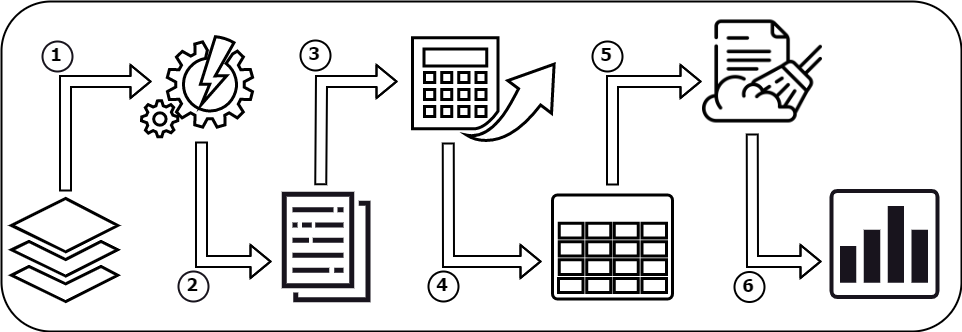

The diagram above was exported from draw.io. Its source (the exported page's mxGraphModel, read from the mxfile embedded in the PNG):
<mxGraphModel dx="733" dy="578" grid="1" gridSize="10" guides="1" tooltips="1" connect="1" arrows="1" fold="1" page="1" pageScale="1" pageWidth="827" pageHeight="1169" math="0" shadow="0">
  <root>
    <mxCell id="0" />
    <mxCell id="1" parent="0" />
    <mxCell id="C50aEqYhrGDqNmGHAu31-49" value="" style="group;movable=1;resizable=1;rotatable=1;deletable=1;editable=1;locked=0;connectable=1;" parent="1" vertex="1" connectable="0">
      <mxGeometry x="30" y="280" width="960" height="330" as="geometry" />
    </mxCell>
    <mxCell id="C50aEqYhrGDqNmGHAu31-47" value="" style="rounded=1;whiteSpace=wrap;html=1;fillColor=none;strokeWidth=2;movable=1;resizable=1;rotatable=1;deletable=1;editable=1;locked=0;connectable=1;" parent="1" vertex="1">
      <mxGeometry x="30" y="280" width="960" height="330" as="geometry" />
    </mxCell>
    <mxCell id="C50aEqYhrGDqNmGHAu31-16" value="" style="verticalLabelPosition=bottom;html=1;verticalAlign=top;align=center;shape=mxgraph.azure.storage;pointerEvents=1;fillStyle=solid;strokeWidth=3;aspect=fixed;movable=1;resizable=1;rotatable=1;deletable=1;editable=1;locked=0;connectable=1;" parent="1" vertex="1">
      <mxGeometry x="581" y="473.5" width="120" height="104" as="geometry" />
    </mxCell>
    <mxCell id="C50aEqYhrGDqNmGHAu31-18" value="" style="sketch=0;html=1;aspect=fixed;shadow=0;verticalAlign=top;labelPosition=center;verticalLabelPosition=bottom;shape=mxgraph.gcp2.files;strokeWidth=3;movable=1;resizable=1;rotatable=1;deletable=1;editable=1;locked=0;connectable=1;" parent="1" vertex="1">
      <mxGeometry x="40" y="477" width="106.19" height="103" as="geometry" />
    </mxCell>
    <mxCell id="C50aEqYhrGDqNmGHAu31-20" value="" style="verticalLabelPosition=bottom;html=1;verticalAlign=top;align=center;shape=mxgraph.azure.automation;pointerEvents=1;aspect=fixed;strokeWidth=3;movable=1;resizable=1;rotatable=1;deletable=1;editable=1;locked=0;connectable=1;" parent="1" vertex="1">
      <mxGeometry x="170" y="315.2" width="111.11" height="100" as="geometry" />
    </mxCell>
    <mxCell id="C50aEqYhrGDqNmGHAu31-21" value="" style="sketch=0;outlineConnect=0;dashed=0;verticalLabelPosition=bottom;verticalAlign=top;align=center;html=1;fontSize=12;fontStyle=0;aspect=fixed;pointerEvents=1;shape=mxgraph.aws4.data_set;fillColor=#18141D;movable=1;resizable=1;rotatable=1;deletable=1;editable=1;locked=0;connectable=1;" parent="1" vertex="1">
      <mxGeometry x="310" y="470.3" width="89.18" height="110.41" as="geometry" />
    </mxCell>
    <mxCell id="C50aEqYhrGDqNmGHAu31-22" value="" style="sketch=0;html=1;aspect=fixed;shadow=0;verticalAlign=top;labelPosition=center;verticalLabelPosition=bottom;shape=mxgraph.gcp2.calculator;strokeWidth=3;movable=1;resizable=1;rotatable=1;deletable=1;editable=1;locked=0;connectable=1;" parent="1" vertex="1">
      <mxGeometry x="441" y="316.2" width="141.62" height="104.8" as="geometry" />
    </mxCell>
    <mxCell id="C50aEqYhrGDqNmGHAu31-23" value="" style="shape=image;verticalLabelPosition=bottom;labelBackgroundColor=default;verticalAlign=top;aspect=fixed;imageAspect=0;image=data:image/png,(base64 omitted: 21960 chars);movable=1;resizable=1;rotatable=1;deletable=1;editable=1;locked=0;connectable=1;" parent="1" vertex="1">
      <mxGeometry x="731" y="290" width="120" height="120" as="geometry" />
    </mxCell>
    <mxCell id="C50aEqYhrGDqNmGHAu31-24" value="" style="sketch=0;pointerEvents=1;shadow=0;dashed=0;html=1;strokeColor=none;fillColor=#18141D;aspect=fixed;labelPosition=center;verticalLabelPosition=bottom;verticalAlign=top;align=center;outlineConnect=0;shape=mxgraph.vvd.vrealize_log_insight;movable=1;resizable=1;rotatable=1;deletable=1;editable=1;locked=0;connectable=1;" parent="1" vertex="1">
      <mxGeometry x="858" y="467.5" width="110" height="110" as="geometry" />
    </mxCell>
    <mxCell id="C50aEqYhrGDqNmGHAu31-37" value="" style="shape=flexArrow;endArrow=classic;html=1;rounded=0;entryX=0.09;entryY=0.448;entryDx=0;entryDy=0;entryPerimeter=0;strokeWidth=2;movable=1;resizable=1;rotatable=1;deletable=1;editable=1;locked=0;connectable=1;labelPosition=center;verticalLabelPosition=top;align=center;verticalAlign=bottom;" parent="1" target="C50aEqYhrGDqNmGHAu31-20" edge="1">
      <mxGeometry width="50" height="50" relative="1" as="geometry">
        <mxPoint x="94" y="470" as="sourcePoint" />
        <mxPoint x="164" y="360" as="targetPoint" />
        <Array as="points">
          <mxPoint x="94" y="360" />
        </Array>
      </mxGeometry>
    </mxCell>
    <mxCell id="C50aEqYhrGDqNmGHAu31-38" value="" style="shape=flexArrow;endArrow=classic;html=1;rounded=0;strokeWidth=2;fillColor=default;movable=1;resizable=1;rotatable=1;deletable=1;editable=1;locked=0;connectable=1;" parent="1" edge="1">
      <mxGeometry width="50" height="50" relative="1" as="geometry">
        <mxPoint x="230" y="420" as="sourcePoint" />
        <mxPoint x="300" y="540" as="targetPoint" />
        <Array as="points">
          <mxPoint x="230" y="540" />
        </Array>
      </mxGeometry>
    </mxCell>
    <mxCell id="C50aEqYhrGDqNmGHAu31-39" value="" style="shape=flexArrow;endArrow=classic;html=1;rounded=0;exitX=0.372;exitY=-0.059;exitDx=0;exitDy=0;exitPerimeter=0;strokeWidth=2;fillColor=default;movable=1;resizable=1;rotatable=1;deletable=1;editable=1;locked=0;connectable=1;" parent="1" edge="1">
      <mxGeometry width="50" height="50" relative="1" as="geometry">
        <mxPoint x="349.2422609454545" y="463.78580999999997" as="sourcePoint" />
        <mxPoint x="426" y="360" as="targetPoint" />
        <Array as="points">
          <mxPoint x="350" y="360" />
        </Array>
      </mxGeometry>
    </mxCell>
    <mxCell id="C50aEqYhrGDqNmGHAu31-40" value="" style="shape=flexArrow;endArrow=classic;html=1;rounded=0;strokeWidth=2;fillColor=default;movable=1;resizable=1;rotatable=1;deletable=1;editable=1;locked=0;connectable=1;" parent="1" edge="1">
      <mxGeometry width="50" height="50" relative="1" as="geometry">
        <mxPoint x="641" y="464" as="sourcePoint" />
        <mxPoint x="730" y="360" as="targetPoint" />
        <Array as="points">
          <mxPoint x="641" y="360" />
        </Array>
      </mxGeometry>
    </mxCell>
    <mxCell id="C50aEqYhrGDqNmGHAu31-42" value="" style="shape=flexArrow;endArrow=classic;html=1;rounded=0;strokeWidth=2;fillColor=default;movable=1;resizable=1;rotatable=1;deletable=1;editable=1;locked=0;connectable=1;" parent="1" edge="1">
      <mxGeometry width="50" height="50" relative="1" as="geometry">
        <mxPoint x="476.81" y="421" as="sourcePoint" />
        <mxPoint x="570" y="540" as="targetPoint" />
        <Array as="points">
          <mxPoint x="477" y="540" />
        </Array>
      </mxGeometry>
    </mxCell>
    <mxCell id="C50aEqYhrGDqNmGHAu31-43" value="" style="shape=flexArrow;endArrow=classic;html=1;rounded=0;exitX=0.414;exitY=1.017;exitDx=0;exitDy=0;exitPerimeter=0;strokeWidth=2;fillColor=default;movable=1;resizable=1;rotatable=1;deletable=1;editable=1;locked=0;connectable=1;" parent="1" source="C50aEqYhrGDqNmGHAu31-23" edge="1">
      <mxGeometry width="50" height="50" relative="1" as="geometry">
        <mxPoint x="781" y="460" as="sourcePoint" />
        <mxPoint x="850" y="540" as="targetPoint" />
        <Array as="points">
          <mxPoint x="781" y="540" />
        </Array>
      </mxGeometry>
    </mxCell>
    <mxCell id="C50aEqYhrGDqNmGHAu31-51" value="1" style="ellipse;whiteSpace=wrap;html=1;aspect=fixed;strokeWidth=2;fontFamily=Tahoma;spacingBottom=4;spacingRight=2;strokeColor=#18141D;labelBorderColor=none;gradientColor=none;fontSize=18;fontStyle=1" parent="1" vertex="1">
      <mxGeometry x="71" y="320" width="30" height="30" as="geometry" />
    </mxCell>
    <mxCell id="C50aEqYhrGDqNmGHAu31-52" value="2" style="ellipse;whiteSpace=wrap;html=1;aspect=fixed;strokeWidth=2;fontFamily=Tahoma;spacingBottom=4;spacingRight=2;strokeColor=#18141D;fontStyle=1;fontSize=18;" parent="1" vertex="1">
      <mxGeometry x="207" y="550" width="30" height="30" as="geometry" />
    </mxCell>
    <mxCell id="C50aEqYhrGDqNmGHAu31-53" value="3" style="ellipse;whiteSpace=wrap;html=1;aspect=fixed;strokeWidth=2;fontFamily=Tahoma;spacingBottom=4;spacingRight=2;strokeColor=default;fontSize=18;fontStyle=1" parent="1" vertex="1">
      <mxGeometry x="329" y="319" width="30" height="30" as="geometry" />
    </mxCell>
    <mxCell id="C50aEqYhrGDqNmGHAu31-54" value="4" style="ellipse;whiteSpace=wrap;html=1;aspect=fixed;strokeWidth=2;fontFamily=Tahoma;spacingBottom=4;spacingRight=2;strokeColor=default;fontSize=18;fontStyle=1" parent="1" vertex="1">
      <mxGeometry x="457" y="550" width="30" height="30" as="geometry" />
    </mxCell>
    <mxCell id="C50aEqYhrGDqNmGHAu31-55" value="5" style="ellipse;whiteSpace=wrap;html=1;aspect=fixed;strokeWidth=2;fontFamily=Tahoma;spacingBottom=4;spacingRight=2;strokeColor=default;fontStyle=1;fontSize=18;" parent="1" vertex="1">
      <mxGeometry x="621" y="320" width="30" height="30" as="geometry" />
    </mxCell>
    <mxCell id="C50aEqYhrGDqNmGHAu31-56" value="6" style="ellipse;whiteSpace=wrap;html=1;aspect=fixed;strokeWidth=2;fontFamily=Tahoma;spacingBottom=4;spacingRight=2;strokeColor=default;fontSize=18;fontStyle=1" parent="1" vertex="1">
      <mxGeometry x="763" y="550.5" width="30" height="30" as="geometry" />
    </mxCell>
  </root>
</mxGraphModel>